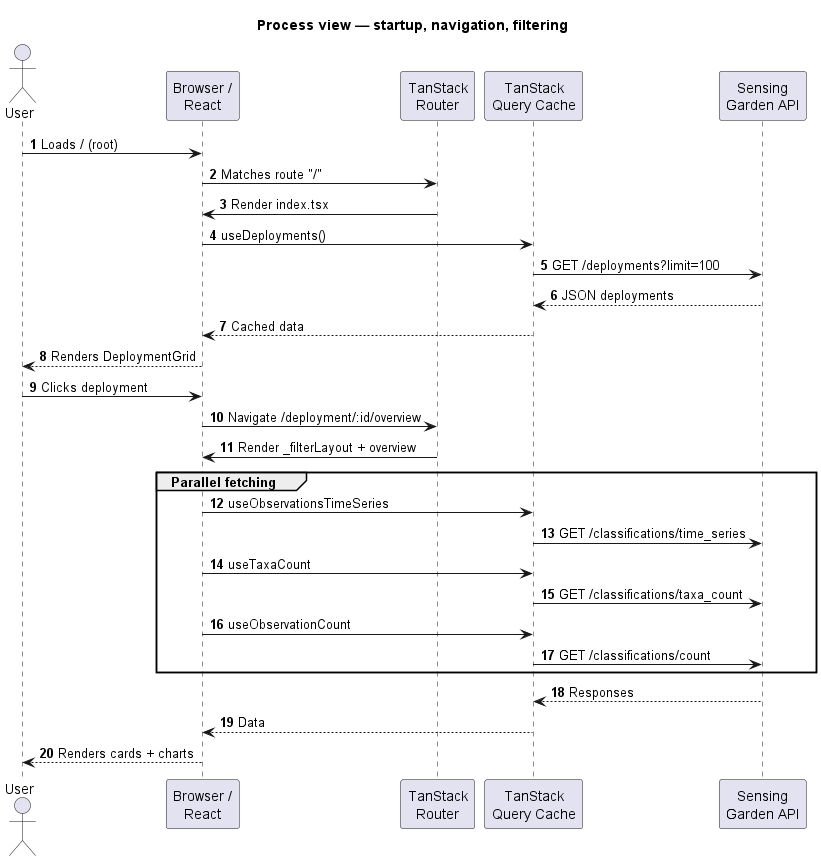

The diagram above was rendered by PlantUML. Its source (embedded in the PNG):
@startuml process-view
title Process view — startup, navigation, filtering

actor "User" as U
participant "Browser /\nReact" as B
participant "TanStack\nRouter" as R
participant "TanStack\nQuery Cache" as Q
participant "Sensing\nGarden API" as API
autonumber

U -> B : Loads / (root)
B -> R : Matches route "/"
R -> B : Render index.tsx
B -> Q : useDeployments()
Q -> API : GET /deployments?limit=100
API --> Q : JSON deployments
Q --> B : Cached data
B --> U : Renders DeploymentGrid

U -> B : Clicks deployment
B -> R : Navigate /deployment/:id/overview
R -> B : Render _filterLayout + overview

group Parallel fetching
  B -> Q : useObservationsTimeSeries
  Q -> API : GET /classifications/time_series
  B -> Q : useTaxaCount
  Q -> API : GET /classifications/taxa_count
  B -> Q : useObservationCount
  Q -> API : GET /classifications/count
end
API --> Q : Responses
Q --> B : Data
B --> U : Renders cards + charts
@enduml